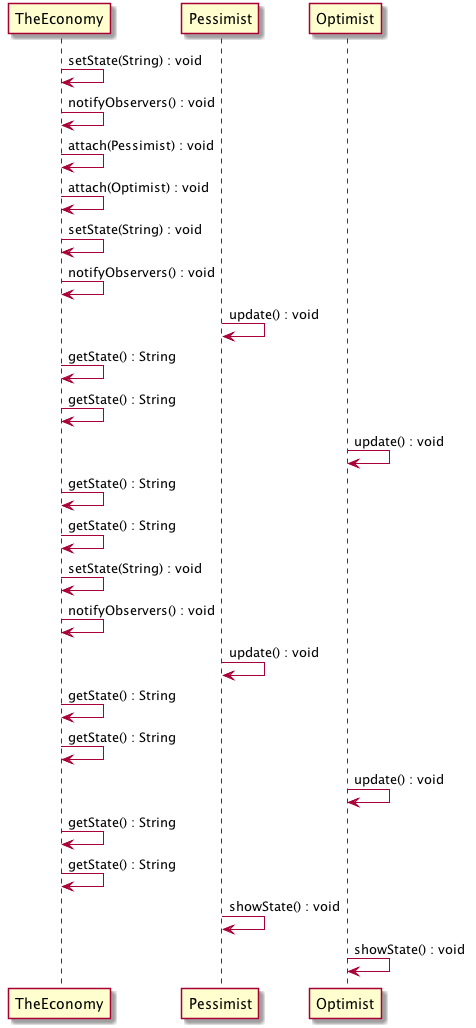

The diagram above was rendered by PlantUML. Its source (embedded in the PNG):
@startuml
TheEconomy->TheEconomy:setState(String) : void
TheEconomy->TheEconomy:notifyObservers() : void
TheEconomy->TheEconomy:attach(Pessimist) : void
TheEconomy->TheEconomy:attach(Optimist) : void
TheEconomy->TheEconomy:setState(String) : void
TheEconomy->TheEconomy:notifyObservers() : void
Pessimist->Pessimist:update() : void
TheEconomy->TheEconomy:getState() : String
TheEconomy->TheEconomy:getState() : String
Optimist->Optimist:update() : void
TheEconomy->TheEconomy:getState() : String
TheEconomy->TheEconomy:getState() : String
TheEconomy->TheEconomy:setState(String) : void
TheEconomy->TheEconomy:notifyObservers() : void
Pessimist->Pessimist:update() : void
TheEconomy->TheEconomy:getState() : String
TheEconomy->TheEconomy:getState() : String
Optimist->Optimist:update() : void
TheEconomy->TheEconomy:getState() : String
TheEconomy->TheEconomy:getState() : String
Pessimist->Pessimist:showState() : void
Optimist->Optimist:showState() : void
@enduml